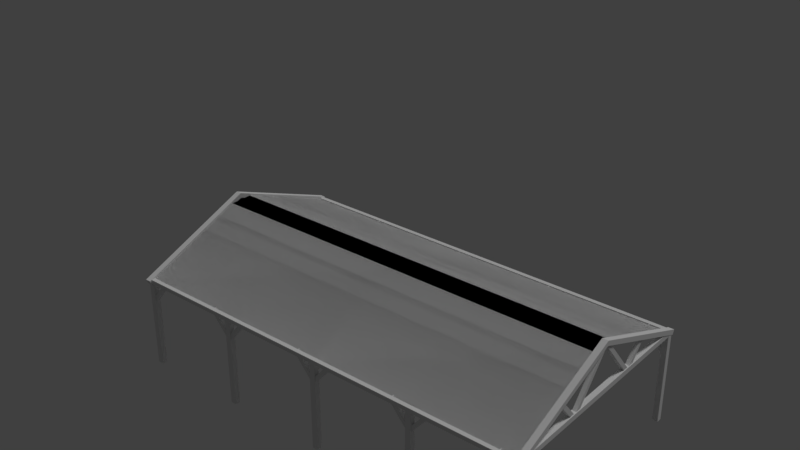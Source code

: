 # Source: Storages.blend  (saved by Blender 2.79.0; exported with 4.5.12 LTS)
import bpy
from mathutils import Matrix  # noqa: F401  (used for matrix-valued properties, if any)

bpy.ops.wm.read_factory_settings(use_empty=True)
scene = bpy.context.scene
scene.name = 'Scene'

# ---- collections
col_collection_1 = bpy.data.collections.new('Collection 1'); scene.collection.children.link(col_collection_1)
col_collection_2 = bpy.data.collections.new('Collection 2'); scene.collection.children.link(col_collection_2)
col_collection_11 = bpy.data.collections.new('Collection 11'); scene.collection.children.link(col_collection_11)
col_collection_11.hide_render = True
col_collection_11.hide_viewport = True

# ---- materials (node trees are filled in below, after node groups)
mat_storages = bpy.data.materials.new('Storages')
mat_storages.alpha_threshold = 0.0
mat_storages.use_transparent_shadow = False
mat_storages.roughness = 0.5
mat_storages.specular_intensity = 0.0
mat_silo = bpy.data.materials.new('Silo')
mat_silo.alpha_threshold = 0.0
mat_silo.use_transparent_shadow = False
mat_silo.roughness = 0.5
mat_silo.specular_intensity = 0.1

# ---- material node trees

# ---- world
world_world = bpy.data.worlds.new('World'); scene.world = world_world
world_world.color = (0.05088, 0.05088, 0.05088)
world_world.use_sun_shadow = False
world_world.sun_shadow_jitter_overblur = 0.0
world_world.cycles.sampling_method = 'MANUAL'

# ---- lights
light_hemi = bpy.data.lights.new('Hemi', 'SUN')
light_hemi.transmission_factor = 0.0
light_hemi.angle = 0.1993
light_hemi.energy = 1.0
light_hemi.shadow_buffer_clip_start = 0.5
light_hemi.shadow_soft_size = 0.1
light_hemi.shadow_cascade_max_distance = 1000.0

# ---- meshes
me_storage_open = bpy.data.meshes.new('Storage_Open')
me_storage_open.from_pydata([(-48.0, -27.0, 21.0), (-48.0, 27.0, 21.0), (48.0, -27.0, 21.0), (48.0, 27.0, 21.0), (-48.0, -2.7, 31.0), (-48.0, 2.7, 31.0), (48.0, 2.7, 31.0), (48.0, -2.7, 31.0), (0.0, 27.0, 21.0), (0.0, -27.0, 21.0), (0.0, 2.7, 31.0), (0.0, -2.7, 31.0), (47.33, -27.1, 20.44), (47.33, -27.53, 21.49), (47.33, 4.47e-08, 31.43), (47.33, -4.47e-08, 32.57), (48.67, -27.1, 20.44), (48.67, -27.53, 21.49), (48.67, 4.47e-08, 31.43), (48.67, -4.47e-08, 32.57), (47.33, 27.1, 20.44), (47.33, 27.53, 21.49), (47.33, -4.47e-08, 31.43), (47.33, 4.47e-08, 32.57), (48.67, 27.1, 20.44), (48.67, 27.53, 21.49), (48.67, -4.47e-08, 31.43), (48.67, 4.47e-08, 32.57), (47.4, -26.39, 20.7), (47.4, -26.39, 21.9), (47.4, 26.39, 20.7), (47.4, 26.39, 21.9), (48.6, -26.39, 20.7), (48.6, -26.39, 21.9), (48.6, 26.39, 20.7), (48.6, 26.39, 21.9), (-48.0, -27.0, 21.0), (-48.0, 27.0, 21.0), (48.0, -27.0, 21.0), (48.0, 27.0, 21.0), (-48.0, -2.7, 31.0), (-48.0, 2.7, 31.0), (48.0, 2.7, 31.0), (48.0, -2.7, 31.0), (0.0, 27.0, 21.0), (0.0, -27.0, 21.0), (0.0, 2.7, 31.0), (0.0, -2.7, 31.0), (47.37, -26.63, 21.1), (47.37, -25.37, 21.6), (47.37, -26.63, -0.2027), (47.37, -25.37, -0.2027), (48.63, -26.63, 21.1), (48.63, -25.37, 21.6), (48.63, -26.63, -0.2027), (48.63, -25.37, -0.2027), (47.55, -0.1238, 31.45), (47.55, 0.5675, 32.03), (47.55, 8.833, 20.77), (47.55, 9.524, 21.35), (48.45, -0.1238, 31.45), (48.45, 0.5675, 32.03), (48.45, 8.833, 20.77), (48.45, 9.524, 21.35), (47.55, 13.74, 26.56), (47.55, 14.43, 25.98), (47.55, 9.441, 21.43), (47.55, 10.13, 20.85), (48.45, 13.74, 26.56), (48.45, 14.43, 25.98), (48.45, 9.441, 21.43), (48.45, 10.13, 20.85), (47.55, 0.1238, 31.45), (47.55, -0.5675, 32.03), (47.55, -8.833, 20.77), (47.55, -9.524, 21.35), (48.45, 0.1238, 31.45), (48.45, -0.5675, 32.03), (48.45, -8.833, 20.77), (48.45, -9.524, 21.35), (47.55, -13.74, 26.56), (47.55, -14.43, 25.98), (47.55, -9.441, 21.43), (47.55, -10.13, 20.85), (48.45, -13.74, 26.56), (48.45, -14.43, 25.98), (48.45, -9.441, 21.43), (48.45, -10.13, 20.85), (-48.67, -27.1, 20.44), (-48.67, -27.53, 21.49), (-48.67, 4.47e-08, 31.43), (-48.67, -4.47e-08, 32.57), (-47.33, -27.1, 20.44), (-47.33, -27.53, 21.49), (-47.33, 4.47e-08, 31.43), (-47.33, -4.47e-08, 32.57), (-48.67, 27.1, 20.44), (-48.67, 27.53, 21.49), (-48.67, -4.47e-08, 31.43), (-48.67, 4.47e-08, 32.57), (-47.33, 27.1, 20.44), (-47.33, 27.53, 21.49), (-47.33, -4.47e-08, 31.43), (-47.33, 4.47e-08, 32.57), (-48.6, -26.39, 20.7), (-48.6, -26.39, 21.9), (-48.6, 26.39, 20.7), (-48.6, 26.39, 21.9), (-47.4, -26.39, 20.7), (-47.4, -26.39, 21.9), (-47.4, 26.39, 20.7), (-47.4, 26.39, 21.9), (-48.45, -0.4512, 31.66), (-48.45, 0.4512, 31.66), (-48.45, -0.4512, 20.94), (-48.45, 0.4512, 20.94), (-47.55, -0.4512, 31.66), (-47.55, 0.4512, 31.66), (-47.55, -0.4512, 20.94), (-47.55, 0.4512, 20.94), (-48.45, -0.1238, 31.45), (-48.45, 0.5675, 32.03), (-48.45, 8.833, 20.77), (-48.45, 9.524, 21.35), (-47.55, -0.1238, 31.45), (-47.55, 0.5675, 32.03), (-47.55, 8.833, 20.77), (-47.55, 9.524, 21.35), (-48.45, 13.74, 26.56), (-48.45, 14.43, 25.98), (-48.45, 9.441, 21.43), (-48.45, 10.13, 20.85), (-47.55, 13.74, 26.56), (-47.55, 14.43, 25.98), (-47.55, 9.441, 21.43), (-47.55, 10.13, 20.85), (-48.45, 0.1238, 31.45), (-48.45, -0.5675, 32.03), (-48.45, -8.833, 20.77), (-48.45, -9.524, 21.35), (-47.55, 0.1238, 31.45), (-47.55, -0.5675, 32.03), (-47.55, -8.833, 20.77), (-47.55, -9.524, 21.35), (-48.45, -13.74, 26.56), (-48.45, -14.43, 25.98), (-48.45, -9.441, 21.43), (-48.45, -10.13, 20.85), (-47.55, -13.74, 26.56), (-47.55, -14.43, 25.98), (-47.55, -9.441, 21.43), (-47.55, -10.13, 20.85), (-47.51, -26.09, 20.71), (-47.51, -26.09, 21.67), (47.51, -26.09, 20.71), (47.51, -26.09, 21.67), (-47.51, -27.05, 20.71), (-47.51, -27.05, 21.67), (47.51, -27.05, 20.71), (47.51, -27.05, 21.67), (-47.51, 26.91, 20.71), (-47.51, 26.91, 21.67), (47.51, 26.91, 20.71), (47.51, 26.91, 21.67), (-47.51, 25.95, 20.71), (-47.51, 25.95, 21.67), (47.51, 25.95, 20.71), (47.51, 25.95, 21.67), (23.37, -26.63, 21.1), (23.37, -25.37, 21.6), (23.37, -26.63, -0.2027), (23.37, -25.37, -0.2027), (24.63, -26.63, 21.1), (24.63, -25.37, 21.6), (24.63, -26.63, -0.2027), (24.63, -25.37, -0.2027), (-0.6317, -26.63, 21.1), (-0.6317, -25.37, 21.6), (-0.6317, -26.63, -0.2027), (-0.6317, -25.37, -0.2027), (0.6317, -26.63, 21.1), (0.6317, -25.37, 21.6), (0.6317, -26.63, -0.2027), (0.6317, -25.37, -0.2027), (-24.63, -26.63, 21.1), (-24.63, -25.37, 21.6), (-24.63, -26.63, -0.2027), (-24.63, -25.37, -0.2027), (-23.37, -26.63, 21.1), (-23.37, -25.37, 21.6), (-23.37, -26.63, -0.2027), (-23.37, -25.37, -0.2027), (-48.63, -26.63, 21.1), (-48.63, -25.37, 21.6), (-48.63, -26.63, -0.2027), (-48.63, -25.37, -0.2027), (-47.37, -26.63, 21.1), (-47.37, -25.37, 21.6), (-47.37, -26.63, -0.2027), (-47.37, -25.37, -0.2027), (-47.37, 26.63, 21.1), (-47.37, 25.37, 21.6), (-47.37, 26.63, -0.2027), (-47.37, 25.37, -0.2027), (-48.63, 26.63, 21.1), (-48.63, 25.37, 21.6), (-48.63, 26.63, -0.2027), (-48.63, 25.37, -0.2027), (-23.37, 26.63, 21.1), (-23.37, 25.37, 21.6), (-23.37, 26.63, -0.2027), (-23.37, 25.37, -0.2027), (-24.63, 26.63, 21.1), (-24.63, 25.37, 21.6), (-24.63, 26.63, -0.2027), (-24.63, 25.37, -0.2027), (0.6317, 26.63, 21.1), (0.6317, 25.37, 21.6), (0.6317, 26.63, -0.2027), (0.6317, 25.37, -0.2027), (-0.6317, 26.63, 21.1), (-0.6317, 25.37, 21.6), (-0.6317, 26.63, -0.2027), (-0.6317, 25.37, -0.2027), (24.63, 26.63, 21.1), (24.63, 25.37, 21.6), (24.63, 26.63, -0.2027), (24.63, 25.37, -0.2027), (23.37, 26.63, 21.1), (23.37, 25.37, 21.6), (23.37, 26.63, -0.2027), (23.37, 25.37, -0.2027), (48.63, 26.63, 21.1), (48.63, 25.37, 21.6), (48.63, 26.63, -0.2027), (48.63, 25.37, -0.2027), (47.37, 26.63, 21.1), (47.37, 25.37, 21.6), (47.37, 26.63, -0.2027), (47.37, 25.37, -0.2027), (43.8, -25.5, 21.63), (43.1, -25.5, 21.05), (48.1, -25.5, 16.5), (47.4, -25.5, 15.92), (43.8, -26.4, 21.63), (43.1, -26.4, 21.05), (48.1, -26.4, 16.5), (47.4, -26.4, 15.92), (19.8, -25.5, 21.63), (19.1, -25.5, 21.05), (24.1, -25.5, 16.5), (23.4, -25.5, 15.92), (19.8, -26.4, 21.63), (19.1, -26.4, 21.05), (24.1, -26.4, 16.5), (23.4, -26.4, 15.92), (28.1, -26.4, 21.63), (28.8, -26.4, 21.05), (23.8, -26.4, 16.5), (24.5, -26.4, 15.92), (28.1, -25.5, 21.63), (28.8, -25.5, 21.05), (23.8, -25.5, 16.5), (24.5, -25.5, 15.92), (-4.204, -25.5, 21.63), (-4.895, -25.5, 21.05), (0.09515, -25.5, 16.5), (-0.5961, -25.5, 15.92), (-4.204, -26.4, 21.63), (-4.895, -26.4, 21.05), (0.09515, -26.4, 16.5), (-0.5961, -26.4, 15.92), (4.104, -26.4, 21.63), (4.795, -26.4, 21.05), (-0.1951, -26.4, 16.5), (0.4961, -26.4, 15.92), (4.104, -25.5, 21.63), (4.795, -25.5, 21.05), (-0.1951, -25.5, 16.5), (0.4961, -25.5, 15.92), (-28.2, -25.5, 21.63), (-28.9, -25.5, 21.05), (-23.9, -25.5, 16.5), (-24.6, -25.5, 15.92), (-28.2, -26.4, 21.63), (-28.9, -26.4, 21.05), (-23.9, -26.4, 16.5), (-24.6, -26.4, 15.92), (-19.9, -26.4, 21.63), (-19.2, -26.4, 21.05), (-24.2, -26.4, 16.5), (-23.5, -26.4, 15.92), (-19.9, -25.5, 21.63), (-19.2, -25.5, 21.05), (-24.2, -25.5, 16.5), (-23.5, -25.5, 15.92), (-43.9, -26.4, 21.63), (-43.2, -26.4, 21.05), (-48.2, -26.4, 16.5), (-47.5, -26.4, 15.92), (-43.9, -25.5, 21.63), (-43.2, -25.5, 21.05), (-48.2, -25.5, 16.5), (-47.5, -25.5, 15.92), (-43.8, 25.5, 21.63), (-43.1, 25.5, 21.05), (-48.1, 25.5, 16.5), (-47.4, 25.5, 15.92), (-43.8, 26.4, 21.63), (-43.1, 26.4, 21.05), (-48.1, 26.4, 16.5), (-47.4, 26.4, 15.92), (-19.8, 25.5, 21.63), (-19.1, 25.5, 21.05), (-24.1, 25.5, 16.5), (-23.4, 25.5, 15.92), (-19.8, 26.4, 21.63), (-19.1, 26.4, 21.05), (-24.1, 26.4, 16.5), (-23.4, 26.4, 15.92), (-28.1, 26.4, 21.63), (-28.8, 26.4, 21.05), (-23.8, 26.4, 16.5), (-24.5, 26.4, 15.92), (-28.1, 25.5, 21.63), (-28.8, 25.5, 21.05), (-23.8, 25.5, 16.5), (-24.5, 25.5, 15.92), (4.204, 25.5, 21.63), (4.895, 25.5, 21.05), (-0.09515, 25.5, 16.5), (0.5961, 25.5, 15.92), (4.204, 26.4, 21.63), (4.895, 26.4, 21.05), (-0.09515, 26.4, 16.5), (0.5961, 26.4, 15.92), (-4.104, 26.4, 21.63), (-4.795, 26.4, 21.05), (0.1951, 26.4, 16.5), (-0.4961, 26.4, 15.92), (-4.104, 25.5, 21.63), (-4.795, 25.5, 21.05), (0.1951, 25.5, 16.5), (-0.4961, 25.5, 15.92), (28.2, 25.5, 21.63), (28.9, 25.5, 21.05), (23.9, 25.5, 16.5), (24.6, 25.5, 15.92), (28.2, 26.4, 21.63), (28.9, 26.4, 21.05), (23.9, 26.4, 16.5), (24.6, 26.4, 15.92), (19.9, 26.4, 21.63), (19.2, 26.4, 21.05), (24.2, 26.4, 16.5), (23.5, 26.4, 15.92), (19.9, 25.5, 21.63), (19.2, 25.5, 21.05), (24.2, 25.5, 16.5), (23.5, 25.5, 15.92), (43.9, 26.4, 21.63), (43.2, 26.4, 21.05), (48.2, 26.4, 16.5), (47.5, 26.4, 15.92), (43.9, 25.5, 21.63), (43.2, 25.5, 21.05), (48.2, 25.5, 16.5), (47.5, 25.5, 15.92)], [], [(10, 5, 4, 11), (9, 2, 7, 11), (8, 1, 5, 10), (3, 8, 10, 6), (0, 9, 11, 4), (6, 10, 11, 7), (12, 13, 15, 14), (18, 19, 17, 16), (16, 17, 13, 12), (14, 18, 16, 12), (19, 15, 13, 17), (20, 22, 23, 21), (26, 24, 25, 27), (24, 20, 21, 25), (22, 20, 24, 26), (27, 25, 21, 23), (28, 29, 31, 30), (34, 35, 33, 32), (30, 34, 32, 28), (35, 31, 29, 33), (46, 47, 40, 41), (45, 47, 43, 38), (44, 46, 41, 37), (39, 42, 46, 44), (36, 40, 47, 45), (42, 43, 47, 46), (48, 49, 51, 50), (54, 55, 53, 52), (50, 54, 52, 48), (55, 51, 49, 53), (56, 57, 59, 58), (62, 63, 61, 60), (58, 62, 60, 56), (63, 59, 57, 61), (64, 65, 67, 66), (70, 71, 69, 68), (66, 70, 68, 64), (71, 67, 65, 69), (72, 74, 75, 73), (78, 76, 77, 79), (74, 72, 76, 78), (79, 77, 73, 75), (80, 82, 83, 81), (86, 84, 85, 87), (82, 80, 84, 86), (87, 85, 81, 83), (88, 89, 91, 90), (94, 95, 93, 92), (92, 93, 89, 88), (90, 94, 92, 88), (95, 91, 89, 93), (96, 98, 99, 97), (102, 100, 101, 103), (100, 96, 97, 101), (98, 96, 100, 102), (103, 101, 97, 99), (104, 105, 107, 106), (110, 111, 109, 108), (106, 110, 108, 104), (111, 107, 105, 109), (112, 113, 115, 114), (118, 119, 117, 116), (114, 118, 116, 112), (119, 115, 113, 117), (120, 121, 123, 122), (126, 127, 125, 124), (122, 126, 124, 120), (127, 123, 121, 125), (128, 129, 131, 130), (134, 135, 133, 132), (130, 134, 132, 128), (135, 131, 129, 133), (136, 138, 139, 137), (142, 140, 141, 143), (138, 136, 140, 142), (143, 141, 137, 139), (144, 146, 147, 145), (150, 148, 149, 151), (146, 144, 148, 150), (151, 149, 145, 147), (152, 153, 155, 154), (158, 159, 157, 156), (154, 158, 156, 152), (159, 155, 153, 157), (160, 161, 163, 162), (166, 167, 165, 164), (162, 166, 164, 160), (167, 163, 161, 165), (168, 169, 171, 170), (174, 175, 173, 172), (170, 174, 172, 168), (175, 171, 169, 173), (176, 177, 179, 178), (182, 183, 181, 180), (178, 182, 180, 176), (183, 179, 177, 181), (184, 185, 187, 186), (190, 191, 189, 188), (186, 190, 188, 184), (191, 187, 185, 189), (192, 193, 195, 194), (198, 199, 197, 196), (194, 198, 196, 192), (199, 195, 193, 197), (200, 201, 203, 202), (206, 207, 205, 204), (202, 206, 204, 200), (207, 203, 201, 205), (208, 209, 211, 210), (214, 215, 213, 212), (210, 214, 212, 208), (215, 211, 209, 213), (216, 217, 219, 218), (222, 223, 221, 220), (218, 222, 220, 216), (223, 219, 217, 221), (224, 225, 227, 226), (230, 231, 229, 228), (226, 230, 228, 224), (231, 227, 225, 229), (232, 233, 235, 234), (238, 239, 237, 236), (234, 238, 236, 232), (239, 235, 233, 237), (240, 242, 243, 241), (246, 244, 245, 247), (242, 240, 244, 246), (247, 245, 241, 243), (248, 250, 251, 249), (254, 252, 253, 255), (250, 248, 252, 254), (255, 253, 249, 251), (256, 258, 259, 257), (262, 260, 261, 263), (258, 256, 260, 262), (263, 261, 257, 259), (264, 266, 267, 265), (270, 268, 269, 271), (266, 264, 268, 270), (271, 269, 265, 267), (272, 274, 275, 273), (278, 276, 277, 279), (274, 272, 276, 278), (279, 277, 273, 275), (280, 282, 283, 281), (286, 284, 285, 287), (282, 280, 284, 286), (287, 285, 281, 283), (288, 290, 291, 289), (294, 292, 293, 295), (290, 288, 292, 294), (295, 293, 289, 291), (296, 298, 299, 297), (302, 300, 301, 303), (298, 296, 300, 302), (303, 301, 297, 299), (304, 306, 307, 305), (310, 308, 309, 311), (306, 304, 308, 310), (311, 309, 305, 307), (312, 314, 315, 313), (318, 316, 317, 319), (314, 312, 316, 318), (319, 317, 313, 315), (320, 322, 323, 321), (326, 324, 325, 327), (322, 320, 324, 326), (327, 325, 321, 323), (328, 330, 331, 329), (334, 332, 333, 335), (330, 328, 332, 334), (335, 333, 329, 331), (336, 338, 339, 337), (342, 340, 341, 343), (338, 336, 340, 342), (343, 341, 337, 339), (344, 346, 347, 345), (350, 348, 349, 351), (346, 344, 348, 350), (351, 349, 345, 347), (352, 354, 355, 353), (358, 356, 357, 359), (354, 352, 356, 358), (359, 357, 353, 355), (360, 362, 363, 361), (366, 364, 365, 367), (362, 360, 364, 366), (367, 365, 361, 363)])
_uv = me_storage_open.uv_layers.new(name='UVMap')
_uv.uv.foreach_set('vector', [0.7997, 0.5392, 0.7997, 0.9891, 0.7491, 0.9891, 0.7491, 0.5392, 0.5, 0.6257, 0.9999, 0.6257, 0.9999, 0.9214, 0.5, 0.9214, 1.0, 0.9214, 0.5001, 0.9214, 0.5001, 0.6257, 1.0, 0.6257, 0.9999, 0.9214, 0.5, 0.9214, 0.5, 0.6257, 0.9999, 0.6257, 0.5001, 0.6257, 1.0, 0.6257, 1.0, 0.9214, 0.5001, 0.9214, 0.7997, 0.5493, 0.7997, 0.9992, 0.7491, 0.9992, 0.7491, 0.5493, 0.1318, 0.007428, 0.1779, 0.007402, 0.1779, 0.4862, 0.1352, 0.4793, 0.07006, 0.01036, 0.1127, 0.003468, 0.1144, 0.4823, 0.06839, 0.4823, 0.1234, 0.2256, 0.1826, 0.2256, 0.1826, 0.2869, 0.1234, 0.2869, 0.003146, 0.01134, 0.05686, 0.01134, 0.05686, 0.4833, 0.003146, 0.4833, 0.1883, 0.005435, 0.242, 0.005435, 0.242, 0.4842, 0.1883, 0.4842, 0.1929, 0.4678, 0.1963, 0.01519, 0.239, 0.0086, 0.239, 0.4678, 0.1166, 0.01521, 0.1183, 0.4678, 0.0722, 0.4678, 0.07388, 0.0086, 0.06419, 0.2869, 0.06419, 0.2256, 0.1234, 0.2256, 0.1234, 0.2869, 0.05807, -0.004814, 0.05807, 0.4478, 0.004318, 0.4478, 0.004318, -0.004814, 0.183, 0.0086, 0.183, 0.4678, 0.1293, 0.4678, 0.1293, 0.0086, 0.06779, 0.4577, 0.1057, 0.4577, 0.1057, 0.03851, 0.06779, 0.03851, 0.07569, 0.04049, 0.1136, 0.04049, 0.1136, 0.4597, 0.07569, 0.4597, 0.07569, 0.4573, 0.1136, 0.4573, 0.1136, 0.03811, 0.07569, 0.03811, 0.1136, 0.4573, 0.07569, 0.4573, 0.07569, 0.03811, 0.1136, 0.03811, 0.7997, 0.5392, 0.7491, 0.5392, 0.7491, 0.9891, 0.7997, 0.9891, 0.5, 0.6257, 0.5, 0.9214, 0.9999, 0.9214, 0.9999, 0.6257, 1.0, 0.9214, 1.0, 0.6257, 0.5001, 0.6257, 0.5001, 0.9214, 0.9999, 0.9214, 0.9999, 0.6257, 0.5, 0.6257, 0.5, 0.9214, 0.5001, 0.6257, 0.5001, 0.9214, 1.0, 0.9214, 1.0, 0.6257, 0.7997, 0.5493, 0.7491, 0.5493, 0.7491, 0.9992, 0.7997, 0.9992, 0.1303, 0.4923, 0.1682, 0.4923, 0.1682, 0.00381, 0.1303, 0.00381, 0.1382, 0.006123, 0.1761, 0.006123, 0.1761, 0.4946, 0.1382, 0.4946, 0.1382, 0.4918, 0.1761, 0.4918, 0.1761, 0.003347, 0.1382, 0.003347, 0.1761, 0.4918, 0.1382, 0.4918, 0.1382, 0.003347, 0.1761, 0.003347, 0.1954, 0.4577, 0.2333, 0.4577, 0.2333, 0.03851, 0.1954, 0.03851, 0.2033, 0.04049, 0.2412, 0.04049, 0.2412, 0.4597, 0.2033, 0.4597, 0.2033, 0.4573, 0.2412, 0.4573, 0.2412, 0.03811, 0.2033, 0.03811, 0.2412, 0.4573, 0.2033, 0.4573, 0.2033, 0.03811, 0.2412, 0.03811, 0.005292, 0.4577, 0.04319, 0.4577, 0.04319, 0.03851, 0.005292, 0.03851, 0.01319, 0.04049, 0.05109, 0.04049, 0.05109, 0.4597, 0.01319, 0.4597, 0.01319, 0.4573, 0.05109, 0.4573, 0.05109, 0.03811, 0.01319, 0.03811, 0.05109, 0.4573, 0.01319, 0.4573, 0.01319, 0.03811, 0.05109, 0.03811, 0.05194, 0.4577, 0.05194, 0.03851, 0.01404, 0.03851, 0.01404, 0.4577, 0.04404, 0.04049, 0.04404, 0.4597, 0.006139, 0.4597, 0.006139, 0.04049, 0.04404, 0.4573, 0.04404, 0.03811, 0.006139, 0.03811, 0.006139, 0.4573, 0.006139, 0.4573, 0.006139, 0.03811, 0.04404, 0.03811, 0.04404, 0.4573, 0.242, 0.4577, 0.242, 0.03851, 0.2041, 0.03851, 0.2041, 0.4577, 0.2341, 0.04049, 0.2342, 0.4597, 0.1962, 0.4597, 0.1962, 0.04049, 0.2341, 0.4573, 0.2341, 0.03811, 0.1962, 0.03811, 0.1962, 0.4573, 0.1962, 0.4573, 0.1962, 0.03811, 0.2341, 0.03811, 0.2341, 0.4573, 0.1318, 0.007428, 0.1779, 0.007402, 0.1779, 0.4862, 0.1352, 0.4793, 0.07006, 0.01036, 0.1127, 0.003468, 0.1144, 0.4823, 0.06839, 0.4823, 0.1234, 0.2256, 0.1826, 0.2256, 0.1826, 0.2869, 0.1234, 0.2869, 0.003146, 0.01134, 0.05686, 0.01134, 0.05686, 0.4833, 0.003146, 0.4833, 0.1883, 0.005435, 0.242, 0.005435, 0.242, 0.4842, 0.1883, 0.4842, 0.1929, 0.4678, 0.1963, 0.01519, 0.239, 0.0086, 0.239, 0.4678, 0.1166, 0.01521, 0.1183, 0.4678, 0.0722, 0.4678, 0.07388, 0.0086, 0.06419, 0.2869, 0.06419, 0.2256, 0.1234, 0.2256, 0.1234, 0.2869, 0.05807, -0.004814, 0.05807, 0.4478, 0.004318, 0.4478, 0.004318, -0.004814, 0.183, 0.0086, 0.183, 0.4678, 0.1293, 0.4678, 0.1293, 0.0086, 0.06779, 0.4577, 0.1057, 0.4577, 0.1057, 0.03851, 0.06779, 0.03851, 0.07569, 0.04049, 0.1136, 0.04049, 0.1136, 0.4597, 0.07569, 0.4597, 0.07569, 0.4573, 0.1136, 0.4573, 0.1136, 0.03811, 0.07569, 0.03811, 0.1136, 0.4573, 0.07569, 0.4573, 0.07569, 0.03811, 0.1136, 0.03811, 0.1303, 0.4577, 0.1682, 0.4577, 0.1682, 0.03851, 0.1303, 0.03851, 0.1382, 0.04049, 0.1761, 0.04049, 0.1761, 0.4597, 0.1382, 0.4597, 0.1382, 0.4573, 0.1761, 0.4573, 0.1761, 0.03811, 0.1382, 0.03811, 0.1761, 0.4573, 0.1382, 0.4573, 0.1382, 0.03811, 0.1761, 0.03811, 0.1954, 0.4577, 0.2333, 0.4577, 0.2333, 0.03851, 0.1954, 0.03851, 0.2033, 0.04049, 0.2412, 0.04049, 0.2412, 0.4597, 0.2033, 0.4597, 0.2033, 0.4573, 0.2412, 0.4573, 0.2412, 0.03811, 0.2033, 0.03811, 0.2412, 0.4573, 0.2033, 0.4573, 0.2033, 0.03811, 0.2412, 0.03811, 0.005292, 0.4577, 0.04319, 0.4577, 0.04319, 0.03851, 0.005292, 0.03851, 0.01319, 0.04049, 0.05109, 0.04049, 0.05109, 0.4597, 0.01319, 0.4597, 0.01319, 0.4573, 0.05109, 0.4573, 0.05109, 0.03811, 0.01319, 0.03811, 0.05109, 0.4573, 0.01319, 0.4573, 0.01319, 0.03811, 0.05109, 0.03811, 0.05194, 0.4577, 0.05194, 0.03851, 0.01404, 0.03851, 0.01404, 0.4577, 0.04404, 0.04049, 0.04404, 0.4597, 0.006139, 0.4597, 0.006139, 0.04049, 0.04404, 0.4573, 0.04404, 0.03811, 0.006139, 0.03811, 0.006139, 0.4573, 0.006139, 0.4573, 0.006139, 0.03811, 0.04404, 0.03811, 0.04404, 0.4573, 0.242, 0.4577, 0.242, 0.03851, 0.2041, 0.03851, 0.2041, 0.4577, 0.2341, 0.04049, 0.2342, 0.4597, 0.1962, 0.4597, 0.1962, 0.04049, 0.2341, 0.4573, 0.2341, 0.03811, 0.1962, 0.03811, 0.1962, 0.4573, 0.1962, 0.4573, 0.1962, 0.03811, 0.2341, 0.03811, 0.2341, 0.4573, 0.06779, 0.4577, 0.1057, 0.4577, 0.1057, 0.03851, 0.06779, 0.03851, 0.07569, 0.04049, 0.1136, 0.04049, 0.1136, 0.4597, 0.07569, 0.4597, 0.07569, 0.4573, 0.1136, 0.4573, 0.1136, 0.03811, 0.07569, 0.03811, 0.1136, 0.4573, 0.07569, 0.4573, 0.07569, 0.03811, 0.1136, 0.03811, 0.06779, 0.4577, 0.1057, 0.4577, 0.1057, 0.03851, 0.06779, 0.03851, 0.07569, 0.04049, 0.1136, 0.04049, 0.1136, 0.4597, 0.07569, 0.4597, 0.07569, 0.4573, 0.1136, 0.4573, 0.1136, 0.03811, 0.07569, 0.03811, 0.1136, 0.4573, 0.07569, 0.4573, 0.07569, 0.03811, 0.1136, 0.03811, 0.06779, 0.4923, 0.1057, 0.4923, 0.1057, 0.00381, 0.06779, 0.00381, 0.07569, 0.006123, 0.1136, 0.006123, 0.1136, 0.4946, 0.07569, 0.4946, 0.07569, 0.4918, 0.1136, 0.4918, 0.1136, 0.003347, 0.07569, 0.003347, 0.1136, 0.4918, 0.07569, 0.4918, 0.07569, 0.003347, 0.1136, 0.003347, 0.1928, 0.4923, 0.2307, 0.4923, 0.2307, 0.00381, 0.1928, 0.00381, 0.2007, 0.006123, 0.2386, 0.006123, 0.2386, 0.4946, 0.2007, 0.4946, 0.2007, 0.4918, 0.2386, 0.4918, 0.2386, 0.003347, 0.2007, 0.003347, 0.2386, 0.4918, 0.2007, 0.4918, 0.2007, 0.003347, 0.2386, 0.003347, 0.005292, 0.4923, 0.04319, 0.4923, 0.04319, 0.00381, 0.005292, 0.00381, 0.01319, 0.006123, 0.05109, 0.006123, 0.05109, 0.4946, 0.01319, 0.4946, 0.01319, 0.4918, 0.05109, 0.4918, 0.05109, 0.003347, 0.01319, 0.003347, 0.05109, 0.4918, 0.01319, 0.4918, 0.01319, 0.003347, 0.05109, 0.003347, 0.1908, 0.4923, 0.2287, 0.4923, 0.2287, 0.00381, 0.1908, 0.00381, 0.1987, 0.006123, 0.2366, 0.006123, 0.2366, 0.4946, 0.1987, 0.4946, 0.1987, 0.4918, 0.2366, 0.4918, 0.2366, 0.003347, 0.1987, 0.003347, 0.2366, 0.4918, 0.1987, 0.4918, 0.1987, 0.003347, 0.2366, 0.003347, 0.1303, 0.4923, 0.1682, 0.4923, 0.1682, 0.00381, 0.1303, 0.00381, 0.1382, 0.006123, 0.1761, 0.006123, 0.1761, 0.4946, 0.1382, 0.4946, 0.1382, 0.4918, 0.1761, 0.4918, 0.1761, 0.003347, 0.1382, 0.003347, 0.1761, 0.4918, 0.1382, 0.4918, 0.1382, 0.003347, 0.1761, 0.003347, 0.06779, 0.4923, 0.1057, 0.4923, 0.1057, 0.00381, 0.06779, 0.00381, 0.07569, 0.006123, 0.1136, 0.006123, 0.1136, 0.4946, 0.07569, 0.4946, 0.07569, 0.4918, 0.1136, 0.4918, 0.1136, 0.003347, 0.07569, 0.003347, 0.1136, 0.4918, 0.07569, 0.4918, 0.07569, 0.003347, 0.1136, 0.003347, 0.1928, 0.4923, 0.2307, 0.4923, 0.2307, 0.00381, 0.1928, 0.00381, 0.2007, 0.006123, 0.2386, 0.006123, 0.2386, 0.4946, 0.2007, 0.4946, 0.2007, 0.4918, 0.2386, 0.4918, 0.2386, 0.003347, 0.2007, 0.003347, 0.2386, 0.4918, 0.2007, 0.4918, 0.2007, 0.003347, 0.2386, 0.003347, 0.005292, 0.4923, 0.04319, 0.4923, 0.04319, 0.00381, 0.005292, 0.00381, 0.01319, 0.006123, 0.05109, 0.006123, 0.05109, 0.4946, 0.01319, 0.4946, 0.01319, 0.4918, 0.05109, 0.4918, 0.05109, 0.003347, 0.01319, 0.003347, 0.05109, 0.4918, 0.01319, 0.4918, 0.01319, 0.003347, 0.05109, 0.003347, 0.1908, 0.4923, 0.2287, 0.4923, 0.2287, 0.00381, 0.1908, 0.00381, 0.1987, 0.006123, 0.2366, 0.006123, 0.2366, 0.4946, 0.1987, 0.4946, 0.1987, 0.4918, 0.2366, 0.4918, 0.2366, 0.003347, 0.1987, 0.003347, 0.2366, 0.4918, 0.1987, 0.4918, 0.1987, 0.003347, 0.2366, 0.003347, 0.242, 0.4577, 0.242, 0.03851, 0.2041, 0.03851, 0.2041, 0.4577, 0.2341, 0.04049, 0.2342, 0.4597, 0.1962, 0.4597, 0.1962, 0.04049, 0.2341, 0.4573, 0.2341, 0.03811, 0.1962, 0.03811, 0.1962, 0.4573, 0.1962, 0.4573, 0.1962, 0.03811, 0.2341, 0.03811, 0.2341, 0.4573, 0.242, 0.4577, 0.242, 0.03851, 0.2041, 0.03851, 0.2041, 0.4577, 0.2341, 0.04049, 0.2342, 0.4597, 0.1962, 0.4597, 0.1962, 0.04049, 0.2341, 0.4573, 0.2341, 0.03811, 0.1962, 0.03811, 0.1962, 0.4573, 0.1962, 0.4573, 0.1962, 0.03811, 0.2341, 0.03811, 0.2341, 0.4573, 0.242, 0.4577, 0.242, 0.03851, 0.2041, 0.03851, 0.2041, 0.4577, 0.2341, 0.04049, 0.2342, 0.4597, 0.1962, 0.4597, 0.1962, 0.04049, 0.2341, 0.4573, 0.2341, 0.03811, 0.1962, 0.03811, 0.1962, 0.4573, 0.1962, 0.4573, 0.1962, 0.03811, 0.2341, 0.03811, 0.2341, 0.4573, 0.242, 0.4577, 0.242, 0.03851, 0.2041, 0.03851, 0.2041, 0.4577, 0.2341, 0.04049, 0.2342, 0.4597, 0.1962, 0.4597, 0.1962, 0.04049, 0.2341, 0.4573, 0.2341, 0.03811, 0.1962, 0.03811, 0.1962, 0.4573, 0.1962, 0.4573, 0.1962, 0.03811, 0.2341, 0.03811, 0.2341, 0.4573, 0.242, 0.4577, 0.242, 0.03851, 0.2041, 0.03851, 0.2041, 0.4577, 0.2341, 0.04049, 0.2342, 0.4597, 0.1962, 0.4597, 0.1962, 0.04049, 0.2341, 0.4573, 0.2341, 0.03811, 0.1962, 0.03811, 0.1962, 0.4573, 0.1962, 0.4573, 0.1962, 0.03811, 0.2341, 0.03811, 0.2341, 0.4573, 0.242, 0.4577, 0.242, 0.03851, 0.2041, 0.03851, 0.2041, 0.4577, 0.2341, 0.04049, 0.2342, 0.4597, 0.1962, 0.4597, 0.1962, 0.04049, 0.2341, 0.4573, 0.2341, 0.03811, 0.1962, 0.03811, 0.1962, 0.4573, 0.1962, 0.4573, 0.1962, 0.03811, 0.2341, 0.03811, 0.2341, 0.4573, 0.242, 0.4577, 0.242, 0.03851, 0.2041, 0.03851, 0.2041, 0.4577, 0.2341, 0.04049, 0.2342, 0.4597, 0.1962, 0.4597, 0.1962, 0.04049, 0.2341, 0.4573, 0.2341, 0.03811, 0.1962, 0.03811, 0.1962, 0.4573, 0.1962, 0.4573, 0.1962, 0.03811, 0.2341, 0.03811, 0.2341, 0.4573, 0.242, 0.4577, 0.242, 0.03851, 0.2041, 0.03851, 0.2041, 0.4577, 0.2341, 0.04049, 0.2342, 0.4597, 0.1962, 0.4597, 0.1962, 0.04049, 0.2341, 0.4573, 0.2341, 0.03811, 0.1962, 0.03811, 0.1962, 0.4573, 0.1962, 0.4573, 0.1962, 0.03811, 0.2341, 0.03811, 0.2341, 0.4573, 0.242, 0.4577, 0.242, 0.03851, 0.2041, 0.03851, 0.2041, 0.4577, 0.2341, 0.04049, 0.2342, 0.4597, 0.1962, 0.4597, 0.1962, 0.04049, 0.2341, 0.4573, 0.2341, 0.03811, 0.1962, 0.03811, 0.1962, 0.4573, 0.1962, 0.4573, 0.1962, 0.03811, 0.2341, 0.03811, 0.2341, 0.4573, 0.242, 0.4577, 0.242, 0.03851, 0.2041, 0.03851, 0.2041, 0.4577, 0.2341, 0.04049, 0.2342, 0.4597, 0.1962, 0.4597, 0.1962, 0.04049, 0.2341, 0.4573, 0.2341, 0.03811, 0.1962, 0.03811, 0.1962, 0.4573, 0.1962, 0.4573, 0.1962, 0.03811, 0.2341, 0.03811, 0.2341, 0.4573, 0.242, 0.4577, 0.242, 0.03851, 0.2041, 0.03851, 0.2041, 0.4577, 0.2341, 0.04049, 0.2342, 0.4597, 0.1962, 0.4597, 0.1962, 0.04049, 0.2341, 0.4573, 0.2341, 0.03811, 0.1962, 0.03811, 0.1962, 0.4573, 0.1962, 0.4573, 0.1962, 0.03811, 0.2341, 0.03811, 0.2341, 0.4573, 0.242, 0.4577, 0.242, 0.03851, 0.2041, 0.03851, 0.2041, 0.4577, 0.2341, 0.04049, 0.2342, 0.4597, 0.1962, 0.4597, 0.1962, 0.04049, 0.2341, 0.4573, 0.2341, 0.03811, 0.1962, 0.03811, 0.1962, 0.4573, 0.1962, 0.4573, 0.1962, 0.03811, 0.2341, 0.03811, 0.2341, 0.4573, 0.242, 0.4577, 0.242, 0.03851, 0.2041, 0.03851, 0.2041, 0.4577, 0.2341, 0.04049, 0.2342, 0.4597, 0.1962, 0.4597, 0.1962, 0.04049, 0.2341, 0.4573, 0.2341, 0.03811, 0.1962, 0.03811, 0.1962, 0.4573, 0.1962, 0.4573, 0.1962, 0.03811, 0.2341, 0.03811, 0.2341, 0.4573, 0.242, 0.4577, 0.242, 0.03851, 0.2041, 0.03851, 0.2041, 0.4577, 0.2341, 0.04049, 0.2342, 0.4597, 0.1962, 0.4597, 0.1962, 0.04049, 0.2341, 0.4573, 0.2341, 0.03811, 0.1962, 0.03811, 0.1962, 0.4573, 0.1962, 0.4573, 0.1962, 0.03811, 0.2341, 0.03811, 0.2341, 0.4573, 0.242, 0.4577, 0.242, 0.03851, 0.2041, 0.03851, 0.2041, 0.4577, 0.2341, 0.04049, 0.2342, 0.4597, 0.1962, 0.4597, 0.1962, 0.04049, 0.2341, 0.4573, 0.2341, 0.03811, 0.1962, 0.03811, 0.1962, 0.4573, 0.1962, 0.4573, 0.1962, 0.03811, 0.2341, 0.03811, 0.2341, 0.4573, 0.242, 0.4577, 0.242, 0.03851, 0.2041, 0.03851, 0.2041, 0.4577, 0.2341, 0.04049, 0.2342, 0.4597, 0.1962, 0.4597, 0.1962, 0.04049, 0.2341, 0.4573, 0.2341, 0.03811, 0.1962, 0.03811, 0.1962, 0.4573, 0.1962, 0.4573, 0.1962, 0.03811, 0.2341, 0.03811, 0.2341, 0.4573])
me_storage_open.materials.append(mat_storages)
me_storage_open.use_remesh_preserve_volume = False
me_storage_open.use_remesh_preserve_attributes = False
me_storage_open.use_mirror_vertex_groups = False
me_storage_open.update()
me_silo = bpy.data.meshes.new('Silo')
me_silo.from_pydata([(0.0, 16.0, 0.0), (0.0, 16.0, 64.0), (6.123, 14.78, 0.0), (6.123, 14.78, 64.0), (11.31, 11.31, 0.0), (11.31, 11.31, 64.0), (14.78, 6.123, 0.0), (14.78, 6.123, 64.0), (16.0, -6.994e-07, 0.0), (16.0, -6.994e-07, 64.0), (14.78, -6.123, 0.0), (14.78, -6.123, 64.0), (11.31, -11.31, 0.0), (11.31, -11.31, 64.0), (6.123, -14.78, 0.0), (6.123, -14.78, 64.0), (2.416e-06, -16.0, 0.0), (2.416e-06, -16.0, 64.0), (-6.123, -14.78, 0.0), (-6.123, -14.78, 64.0), (-11.31, -11.31, 0.0), (-11.31, -11.31, 64.0), (-14.78, -6.123, 0.0), (-14.78, -6.123, 64.0), (-16.0, 1.908e-07, 0.0), (-16.0, 1.908e-07, 64.0), (-14.78, 6.123, 0.0), (-14.78, 6.123, 64.0), (-11.31, 11.31, 0.0), (-11.31, 11.31, 64.0), (-6.123, 14.78, 0.0), (-6.123, 14.78, 64.0), (6.429, 15.52, 64.0), (-2.98e-08, 16.8, 64.0), (11.88, 11.88, 64.0), (15.52, 6.429, 64.0), (16.8, -7.433e-07, 64.0), (15.52, -6.429, 64.0), (11.88, -11.88, 64.0), (6.429, -15.52, 64.0), (2.507e-06, -16.8, 64.0), (-6.429, -15.52, 64.0), (-11.88, -11.88, 64.0), (-15.52, -6.429, 64.0), (-16.8, 1.914e-07, 64.0), (-15.52, 6.429, 64.0), (-11.88, 11.88, 64.0), (-6.429, 15.52, 64.0), (6.429, 15.52, 66.0), (-2.98e-08, 16.8, 66.0), (11.88, 11.88, 66.0), (15.52, 6.429, 66.0), (16.8, -7.433e-07, 66.0), (15.52, -6.429, 66.0), (11.88, -11.88, 66.0), (6.429, -15.52, 66.0), (2.507e-06, -16.8, 66.0), (-6.429, -15.52, 66.0), (-11.88, -11.88, 66.0), (-15.52, -6.429, 66.0), (-16.8, 1.914e-07, 66.0), (-15.52, 6.429, 66.0), (-11.88, 11.88, 66.0), (-6.429, 15.52, 66.0), (6.853, 16.54, 65.08), (-11.31, 11.31, 64.0), (-14.78, 6.123, 64.0), (-16.0, 1.908e-07, 64.0), (-14.78, -6.123, 64.0), (-11.31, -11.31, 64.0), (-6.123, -14.78, 64.0), (2.416e-06, -16.0, 64.0), (6.123, -14.78, 64.0), (11.31, -11.31, 64.0), (14.78, -6.123, 64.0), (16.0, -6.994e-07, 64.0), (14.78, 6.123, 64.0), (11.31, 11.31, 64.0), (6.123, 14.78, 64.0), (0.0, 16.0, 64.0), (-6.123, 14.78, 64.0), (6.429, 15.52, 64.0), (-2.98e-08, 16.8, 64.0), (11.88, 11.88, 64.0), (15.52, 6.429, 64.0), (16.8, -7.433e-07, 64.0), (15.52, -6.429, 64.0), (11.88, -11.88, 64.0), (6.429, -15.52, 64.0), (2.507e-06, -16.8, 64.0), (-6.429, -15.52, 64.0), (-11.88, -11.88, 64.0), (-15.52, -6.429, 64.0), (-16.8, 1.914e-07, 64.0), (-15.52, 6.429, 64.0), (-11.88, 11.88, 64.0), (-6.429, 15.52, 64.0), (6.853, 16.54, 65.08), (-3.177e-08, 17.91, 65.08), (12.66, 12.66, 65.08), (16.54, 6.853, 65.08), (17.91, -7.923e-07, 65.08), (16.54, -6.853, 65.08), (12.66, -12.66, 65.08), (6.853, -16.54, 65.08), (2.672e-06, -17.91, 65.08), (-6.853, -16.54, 65.08), (-12.66, -12.66, 65.08), (-16.54, -6.853, 65.08), (-17.91, 2.04e-07, 65.08), (-16.54, 6.853, 65.08), (-12.66, 12.66, 65.08), (-6.853, 16.54, 65.08), (0.0, 0.0, 80.0), (-3.177e-08, 17.91, 65.08), (12.66, 12.66, 65.08), (16.54, 6.853, 65.08), (17.91, -7.923e-07, 65.08), (16.54, -6.853, 65.08), (12.66, -12.66, 65.08), (6.853, -16.54, 65.08), (2.672e-06, -17.91, 65.08), (-6.853, -16.54, 65.08), (-12.66, -12.66, 65.08), (-16.54, -6.853, 65.08), (-17.91, 2.04e-07, 65.08), (-16.54, 6.853, 65.08), (-12.66, 12.66, 65.08), (-6.853, 16.54, 65.08), (0.0, 0.0, 80.0), (0.0, 16.0, 32.0), (6.123, 14.78, 32.0), (11.31, 11.31, 32.0), (14.78, 6.123, 32.0), (16.0, -6.994e-07, 32.0), (14.78, -6.123, 32.0), (11.31, -11.31, 32.0), (6.123, -14.78, 32.0), (2.416e-06, -16.0, 32.0), (-6.123, -14.78, 32.0), (-11.31, -11.31, 32.0), (-14.78, -6.123, 32.0), (-16.0, 1.908e-07, 32.0), (-14.78, 6.123, 32.0), (-11.31, 11.31, 32.0), (-6.123, 14.78, 32.0)], [], [(130, 1, 3, 131), (131, 3, 5, 132), (132, 5, 7, 133), (133, 7, 9, 134), (134, 9, 11, 135), (135, 11, 13, 136), (136, 13, 15, 137), (137, 15, 17, 138), (138, 17, 19, 139), (139, 19, 21, 140), (140, 21, 23, 141), (141, 23, 25, 142), (142, 25, 27, 143), (143, 27, 29, 144), (99, 97, 113), (144, 29, 31, 145), (145, 31, 1, 130), (37, 36, 52, 53), (106, 105, 113), (98, 112, 113), (97, 98, 113), (105, 104, 113), (112, 111, 113), (104, 103, 113), (111, 110, 113), (103, 102, 113), (110, 109, 113), (102, 101, 113), (109, 108, 113), (101, 100, 113), (108, 107, 113), (100, 99, 113), (107, 106, 113), (123, 129, 122), (45, 44, 60, 61), (38, 37, 53, 54), (46, 45, 61, 62), (39, 38, 54, 55), (47, 46, 62, 63), (40, 39, 55, 56), (32, 33, 49, 48), (33, 47, 63, 49), (41, 40, 56, 57), (34, 32, 48, 50), (42, 41, 57, 58), (35, 34, 50, 51), (43, 42, 58, 59), (36, 35, 51, 52), (44, 43, 59, 60), (74, 75, 85, 86), (116, 129, 115), (124, 129, 123), (117, 129, 116), (125, 129, 124), (118, 129, 117), (126, 129, 125), (119, 129, 118), (127, 129, 126), (120, 129, 119), (128, 129, 127), (121, 129, 120), (64, 129, 114), (114, 129, 128), (122, 129, 121), (115, 129, 64), (67, 68, 92, 93), (72, 73, 87, 88), (77, 78, 81, 83), (65, 66, 94, 95), (70, 71, 89, 90), (75, 76, 84, 85), (79, 80, 96, 82), (68, 69, 91, 92), (73, 74, 86, 87), (66, 67, 93, 94), (78, 79, 82, 81), (71, 72, 88, 89), (76, 77, 83, 84), (69, 70, 90, 91), (80, 65, 95, 96), (30, 145, 130, 0), (28, 144, 145, 30), (26, 143, 144, 28), (24, 142, 143, 26), (22, 141, 142, 24), (20, 140, 141, 22), (18, 139, 140, 20), (16, 138, 139, 18), (14, 137, 138, 16), (12, 136, 137, 14), (10, 135, 136, 12), (8, 134, 135, 10), (6, 133, 134, 8), (4, 132, 133, 6), (2, 131, 132, 4), (0, 130, 131, 2)])
me_silo.polygons.foreach_set('use_smooth', [True] * 96)
_uv = me_silo.uv_layers.new(name='UVMap')
_uv.uv.foreach_set('vector', [1.0, 0.005607, 1.0, 0.5544, 0.9375, 0.5544, 0.9375, 0.005607, 0.9375, 0.005607, 0.9375, 0.5544, 0.875, 0.5544, 0.875, 0.005607, 0.875, 0.005607, 0.875, 0.5544, 0.8125, 0.5544, 0.8125, 0.005607, 0.8125, 0.005607, 0.8125, 0.5544, 0.75, 0.5544, 0.75, 0.005607, 0.75, 0.005607, 0.75, 0.5544, 0.6875, 0.5544, 0.6875, 0.005607, 0.6875, 0.005607, 0.6875, 0.5544, 0.625, 0.5544, 0.625, 0.005607, 0.625, 0.005607, 0.625, 0.5544, 0.5625, 0.5544, 0.5625, 0.005607, 0.5625, 0.005607, 0.5625, 0.5544, 0.5, 0.5544, 0.5, 0.005607, 0.5, 0.005607, 0.5, 0.5544, 0.4375, 0.5544, 0.4375, 0.005607, 0.4375, 0.005607, 0.4375, 0.5544, 0.375, 0.5544, 0.375, 0.005607, 0.375, 0.005607, 0.375, 0.5544, 0.3125, 0.5544, 0.3125, 0.005607, 0.3125, 0.005607, 0.3125, 0.5544, 0.25, 0.5544, 0.25, 0.005607, 0.25, 0.005607, 0.25, 0.5544, 0.1875, 0.5544, 0.1875, 0.005607, 0.1875, 0.005607, 0.1875, 0.5544, 0.125, 0.5544, 0.125, 0.005607, 0.03825, 0.6238, 0.1726, 0.6238, 0.2453, 0.9537, 0.125, 0.005607, 0.125, 0.5544, 0.0625, 0.5544, 0.0625, 0.005607, 0.0625, 0.005607, 0.0625, 0.5544, 5.96e-08, 0.5544, 8.941e-08, 0.005607, 0.6875, 0.5664, 0.75, 0.5664, 0.75, 0.6174, 0.6875, 0.6174, 0.318, 0.6238, 0.4523, 0.6238, 0.2453, 0.9537, 0.318, 0.6238, 0.4523, 0.6238, 0.2453, 0.9537, 0.1726, 0.6238, 0.318, 0.6238, 0.2453, 0.9537, 0.03827, 0.6238, 0.1726, 0.6238, 0.2453, 0.9537, 0.03826, 0.6238, 0.1726, 0.6238, 0.2453, 0.9537, 0.1726, 0.6238, 0.318, 0.6238, 0.2453, 0.9537, 0.1726, 0.6238, 0.318, 0.6238, 0.2453, 0.9537, 0.318, 0.6238, 0.4523, 0.6238, 0.2453, 0.9537, 0.03826, 0.6238, 0.1726, 0.6238, 0.2453, 0.9537, 0.03826, 0.6238, 0.1726, 0.6238, 0.2453, 0.9537, 0.1726, 0.6238, 0.318, 0.6238, 0.2453, 0.9537, 0.1726, 0.6238, 0.318, 0.6238, 0.2453, 0.9537, 0.318, 0.6238, 0.4523, 0.6238, 0.2453, 0.9537, 0.318, 0.6238, 0.4523, 0.6238, 0.2453, 0.9537, 0.1726, 0.6238, 0.318, 0.6238, 0.2453, 0.9537, 0.1726, 0.6238, 0.2453, 0.9537, 0.03826, 0.6238, 0.1875, 0.5664, 0.25, 0.5664, 0.25, 0.6174, 0.1875, 0.6174, 0.625, 0.5664, 0.6875, 0.5664, 0.6875, 0.6174, 0.625, 0.6174, 0.125, 0.5664, 0.1875, 0.5664, 0.1875, 0.6174, 0.125, 0.6174, 0.5625, 0.5664, 0.625, 0.5664, 0.625, 0.6174, 0.5625, 0.6174, 0.0625, 0.5664, 0.125, 0.5664, 0.125, 0.6174, 0.0625, 0.6174, 0.5, 0.5664, 0.5625, 0.5664, 0.5625, 0.6174, 0.5, 0.6174, 0.9375, 0.5664, 1.0, 0.5664, 1.0, 0.6174, 0.9375, 0.6174, 2.98e-08, 0.5664, 0.0625, 0.5664, 0.0625, 0.6174, 2.98e-08, 0.6174, 0.4375, 0.5664, 0.5, 0.5664, 0.5, 0.6174, 0.4375, 0.6174, 0.875, 0.5664, 0.9375, 0.5664, 0.9375, 0.6174, 0.875, 0.6174, 0.375, 0.5664, 0.4375, 0.5664, 0.4375, 0.6174, 0.375, 0.6174, 0.8125, 0.5664, 0.875, 0.5664, 0.875, 0.6174, 0.8125, 0.6174, 0.3125, 0.5664, 0.375, 0.5664, 0.375, 0.6174, 0.3125, 0.6174, 0.75, 0.5664, 0.8125, 0.5664, 0.8125, 0.6174, 0.75, 0.6174, 0.25, 0.5664, 0.3125, 0.5664, 0.3125, 0.6174, 0.25, 0.6174, 0.1887, 0.5687, 0.2506, 0.5687, 0.2508, 0.615, 0.1888, 0.615, 0.318, 0.6238, 0.2453, 0.9537, 0.1726, 0.6238, 0.318, 0.6238, 0.2453, 0.9537, 0.1726, 0.6238, 0.4523, 0.6238, 0.2453, 0.9537, 0.318, 0.6238, 0.4523, 0.6238, 0.2453, 0.9537, 0.318, 0.6238, 0.318, 0.6238, 0.2453, 0.9537, 0.1726, 0.6238, 0.1726, 0.6238, 0.2453, 0.9537, 0.03825, 0.6238, 0.4523, 0.6238, 0.2453, 0.9537, 0.318, 0.6238, 0.318, 0.6238, 0.2453, 0.9537, 0.1726, 0.6238, 0.1726, 0.6238, 0.2453, 0.9537, 0.03827, 0.6238, 0.4523, 0.6238, 0.2453, 0.9537, 0.318, 0.6238, 0.318, 0.6238, 0.2453, 0.9537, 0.1726, 0.6238, 0.318, 0.6238, 0.2453, 0.9537, 0.1726, 0.6238, 0.1726, 0.6238, 0.2453, 0.9537, 0.03826, 0.6238, 0.4523, 0.6238, 0.2453, 0.9537, 0.318, 0.6238, 0.1726, 0.6238, 0.2453, 0.9537, 0.03826, 0.6238, 0.7459, 0.5687, 0.8078, 0.5687, 0.8088, 0.615, 0.7468, 0.615, 0.06491, 0.5687, 0.1268, 0.5687, 0.1268, 0.615, 0.06481, 0.615, 0.3745, 0.5687, 0.4364, 0.5687, 0.4368, 0.615, 0.3748, 0.615, 0.6221, 0.5687, 0.684, 0.5687, 0.6848, 0.615, 0.6228, 0.615, 0.9317, 0.5687, 0.9936, 0.5687, 0.9948, 0.615, 0.9328, 0.615, 0.2506, 0.5687, 0.3126, 0.5687, 0.3128, 0.615, 0.2508, 0.615, 0.4983, 0.5687, 0.5602, 0.5687, 0.5608, 0.615, 0.4988, 0.615, 0.8078, 0.5687, 0.8698, 0.5687, 0.8708, 0.615, 0.8088, 0.615, 0.1268, 0.5687, 0.1887, 0.5687, 0.1888, 0.615, 0.1268, 0.615, 0.684, 0.5687, 0.7459, 0.5687, 0.7468, 0.615, 0.6848, 0.615, 0.4364, 0.5687, 0.4983, 0.5687, 0.4988, 0.615, 0.4368, 0.615, 0.002997, 0.5687, 0.06491, 0.5687, 0.06481, 0.615, 0.002817, 0.615, 0.3126, 0.5687, 0.3745, 0.5687, 0.3748, 0.615, 0.3128, 0.615, 0.8698, 0.5687, 0.9317, 0.5687, 0.9328, 0.615, 0.8708, 0.615, 0.5602, 0.5687, 0.6221, 0.5687, 0.6228, 0.615, 0.5608, 0.615, 0.0625, 0.008253, 0.0625, 0.5571, 1.192e-07, 0.5571, 1.192e-07, 0.008253, 0.125, 0.008253, 0.125, 0.5571, 0.0625, 0.5571, 0.0625, 0.008253, 0.1875, 0.008253, 0.1875, 0.5571, 0.125, 0.5571, 0.125, 0.008253, 0.25, 0.008253, 0.25, 0.5571, 0.1875, 0.5571, 0.1875, 0.008253, 0.3125, 0.008253, 0.3125, 0.5571, 0.25, 0.5571, 0.25, 0.008253, 0.375, 0.008253, 0.375, 0.5571, 0.3125, 0.5571, 0.3125, 0.008253, 0.4375, 0.008253, 0.4375, 0.5571, 0.375, 0.5571, 0.375, 0.008253, 0.5, 0.008253, 0.5, 0.5571, 0.4375, 0.5571, 0.4375, 0.008253, 0.5625, 0.008253, 0.5625, 0.5571, 0.5, 0.5571, 0.5, 0.008253, 0.625, 0.008253, 0.625, 0.5571, 0.5625, 0.5571, 0.5625, 0.008253, 0.6875, 0.008253, 0.6875, 0.5571, 0.625, 0.5571, 0.625, 0.008253, 0.75, 0.008253, 0.75, 0.5571, 0.6875, 0.5571, 0.6875, 0.008253, 0.8125, 0.008253, 0.8125, 0.5571, 0.75, 0.5571, 0.75, 0.008253, 0.875, 0.008253, 0.875, 0.5571, 0.8125, 0.5571, 0.8125, 0.008253, 0.9375, 0.008253, 0.9375, 0.5571, 0.875, 0.5571, 0.875, 0.008253, 1.0, 0.008253, 1.0, 0.5571, 0.9375, 0.5571, 0.9375, 0.008253])
me_silo.materials.append(mat_silo)
me_silo.use_remesh_preserve_volume = False
me_silo.use_remesh_preserve_attributes = False
me_silo.use_mirror_vertex_groups = False
me_silo.update()

# ---- objects
ob_hemi = bpy.data.objects.new('Hemi', light_hemi)
ob_storage_open = bpy.data.objects.new('Storage_Open', me_storage_open)
ob_silo = bpy.data.objects.new('Silo', me_silo)

# ---- transforms, parenting, visibility, modifiers, constraints
ob_hemi.location = (0.0, 0.0, 4.0)
ob_hemi.rotation_euler = (1.389e-08, 0.4363, 0.7854)
ob_hemi.lineart.crease_threshold = 0.0
ob_storage_open.location = (0.0, 0.0, 0.0)
ob_storage_open.lineart.crease_threshold = 0.0
ob_silo.location = (0.0, 0.0, 0.0)
ob_silo.lineart.crease_threshold = 0.0

# ---- collection membership
col_collection_1.objects.link(ob_hemi)
col_collection_2.objects.link(ob_storage_open)
col_collection_11.objects.link(ob_silo)

# ---- scene / render settings (as saved in the file)
scene.frame_start = 1; scene.frame_end = 250; scene.frame_set(1)
scene.render.engine = 'BLENDER_EEVEE_NEXT'
scene.render.resolution_percentage = 50
scene.render.dither_intensity = 0.0
scene.cycles.use_denoising = False
scene.cycles.samples = 128
scene.cycles.sampling_pattern = 'TABULATED_SOBOL'
scene.cycles.use_adaptive_sampling = False
scene.cycles.use_light_tree = False
scene.cycles.blur_glossy = 0.0
scene.cycles.sample_clamp_indirect = 0.0
scene.view_settings.view_transform = 'Standard'
bpy.context.view_layer.update()

# ---- added for rendering (the .blend has no active camera): camera
cam_auto = bpy.data.cameras.new('AutoCamera')
cam_auto.lens = 50.0
cam_auto.sensor_width = 36.0
cam_auto.clip_end = 2234.48
ob_auto_camera = bpy.data.objects.new('AutoCamera', cam_auto)
scene.collection.objects.link(ob_auto_camera)
ob_auto_camera.location = (127.321, -152.786, 141.756)
ob_auto_camera.rotation_euler = (1.09748, -7.21219e-08, 0.694738)
scene.camera = ob_auto_camera
bpy.context.view_layer.update()
